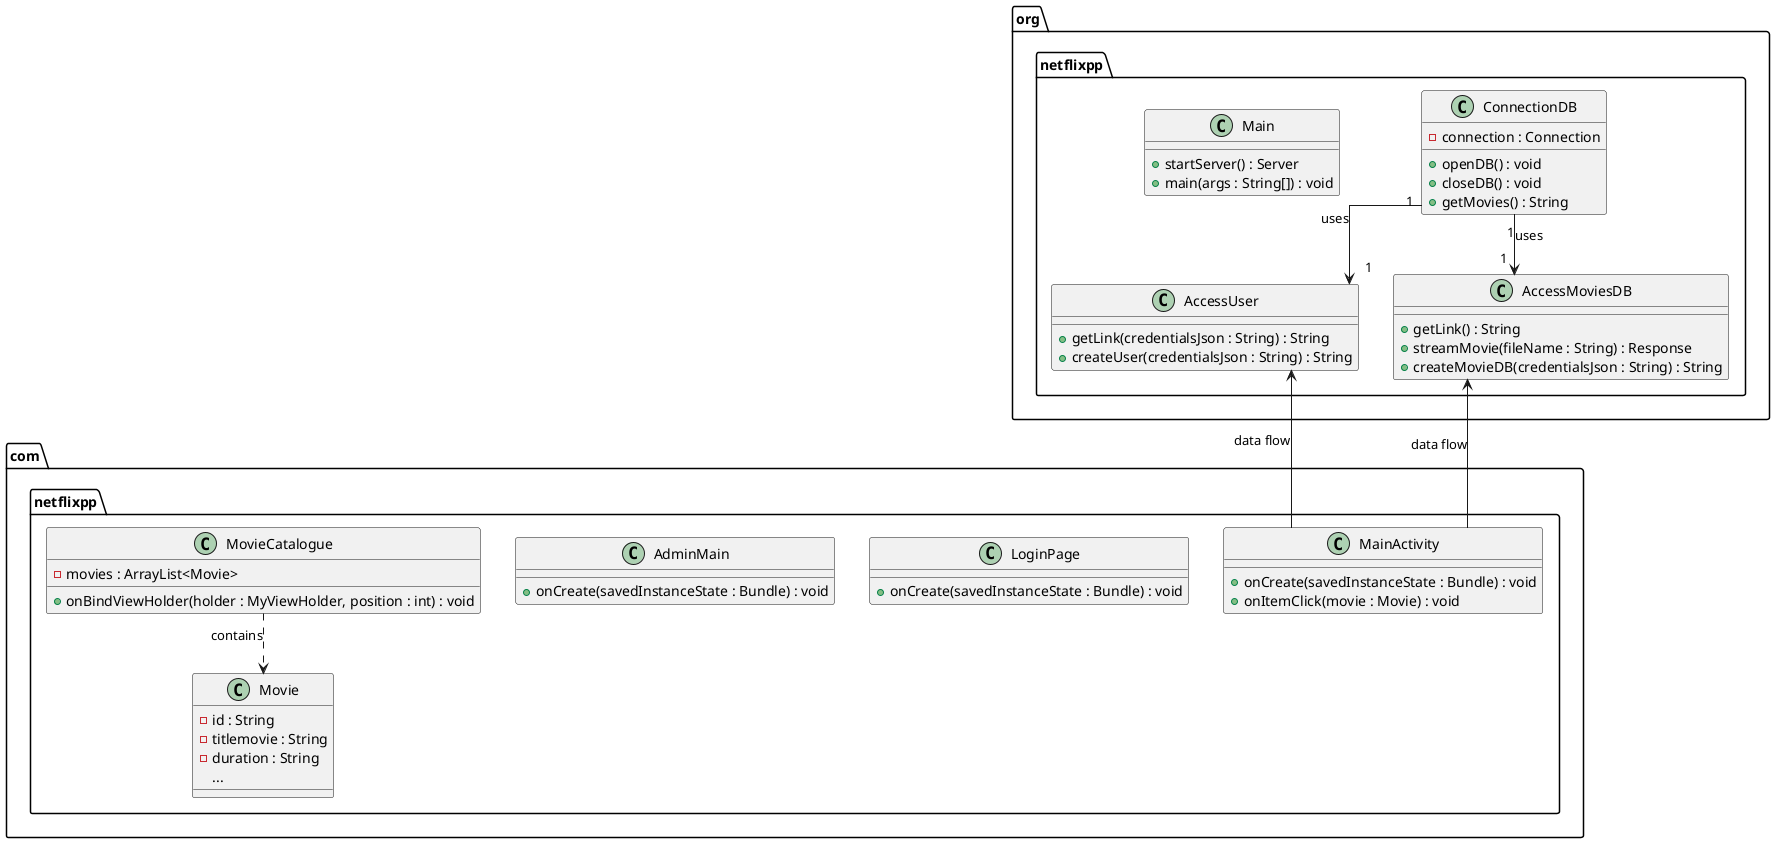

The diagram above was rendered by PlantUML. Its source (embedded in the PNG):
@startuml
skinparam linetype ortho

package "org.netflixpp" {
    class ConnectionDB {
        - connection : Connection
        + openDB() : void
        + closeDB() : void
        + getMovies() : String
    }

    class AccessUser {
        + getLink(credentialsJson : String) : String
        + createUser(credentialsJson : String) : String
    }

    class AccessMoviesDB {
        + getLink() : String
        + streamMovie(fileName : String) : Response
        + createMovieDB(credentialsJson : String) : String
    }

    class Main {
        + startServer() : Server
        + main(args : String[]) : void
    }

    ConnectionDB "1" --> "1" AccessUser : uses
    ConnectionDB "1" --> "1" AccessMoviesDB : uses
}

package "com.netflixpp" {
    class MainActivity {
        + onCreate(savedInstanceState : Bundle) : void
        + onItemClick(movie : Movie) : void
    }

    class LoginPage {
        + onCreate(savedInstanceState : Bundle) : void
    }

    class AdminMain {
        + onCreate(savedInstanceState : Bundle) : void
    }

    class MovieCatalogue {
        - movies : ArrayList<Movie>
        + onBindViewHolder(holder : MyViewHolder, position : int) : void
    }

    class Movie {
        - id : String
        - titlemovie : String
        - duration : String
        ...
    }
}

AccessUser <-- MainActivity : data flow
AccessMoviesDB <-- MainActivity : data flow
MovieCatalogue ..> Movie : contains

@enduml